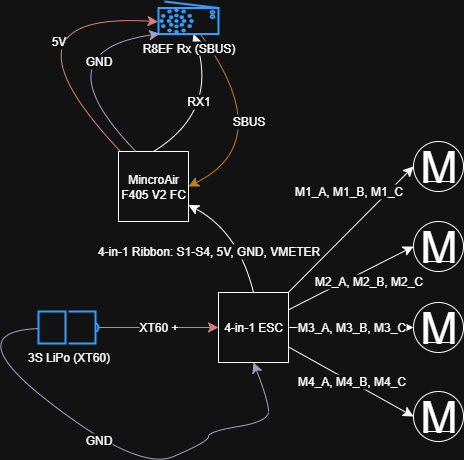

The diagram above was exported from draw.io. Its source (the exported page's mxGraphModel, read from the mxfile embedded in the PNG):
<mxGraphModel dx="1034" dy="592" grid="1" gridSize="10" guides="1" tooltips="1" connect="1" arrows="1" fold="1" page="1" pageScale="1" pageWidth="850" pageHeight="1100" math="0" shadow="0">
  <root>
    <mxCell id="0" />
    <mxCell id="1" parent="0" />
    <mxCell id="J1TcHOu95b3_WMK0pOQt-10" value="XT60 +" style="edgeStyle=none;curved=1;rounded=0;orthogonalLoop=1;jettySize=auto;html=1;fontSize=12;startSize=8;endSize=8;fillColor=#f8cecc;strokeColor=#b85450;gradientColor=#ea6b66;" edge="1" parent="1" source="J1TcHOu95b3_WMK0pOQt-1" target="J1TcHOu95b3_WMK0pOQt-2">
      <mxGeometry relative="1" as="geometry" />
    </mxCell>
    <mxCell id="J1TcHOu95b3_WMK0pOQt-12" value="GND" style="edgeStyle=none;curved=1;rounded=0;orthogonalLoop=1;jettySize=auto;html=1;entryX=0.5;entryY=1;entryDx=0;entryDy=0;fontSize=12;startSize=8;endSize=8;fillColor=#d0cee2;strokeColor=#56517e;" edge="1" parent="1" source="J1TcHOu95b3_WMK0pOQt-1" target="J1TcHOu95b3_WMK0pOQt-2">
      <mxGeometry relative="1" as="geometry">
        <Array as="points">
          <mxPoint x="-30" y="370" />
          <mxPoint x="150" y="510" />
          <mxPoint x="220" y="480" />
          <mxPoint x="220" y="470" />
          <mxPoint x="280" y="460" />
          <mxPoint x="280" y="440" />
        </Array>
      </mxGeometry>
    </mxCell>
    <mxCell id="J1TcHOu95b3_WMK0pOQt-1" value="3S LiPo (XT60)" style="html=1;verticalLabelPosition=bottom;align=center;labelBackgroundColor=#ffffff;verticalAlign=top;strokeWidth=2;strokeColor=#0080F0;shadow=0;dashed=0;shape=mxgraph.ios7.icons.battery;" vertex="1" parent="1">
      <mxGeometry x="50" y="350" width="60" height="32" as="geometry" />
    </mxCell>
    <mxCell id="J1TcHOu95b3_WMK0pOQt-13" value="4-in-1 Ribbon: S1-S4, 5V, GND, VMETER" style="edgeStyle=none;curved=1;rounded=0;orthogonalLoop=1;jettySize=auto;html=1;exitX=0.5;exitY=0;exitDx=0;exitDy=0;fontSize=12;startSize=8;endSize=8;" edge="1" parent="1" source="J1TcHOu95b3_WMK0pOQt-2" target="J1TcHOu95b3_WMK0pOQt-3">
      <mxGeometry x="0.3397" y="32" relative="1" as="geometry">
        <Array as="points">
          <mxPoint x="250" y="270" />
        </Array>
        <mxPoint as="offset" />
      </mxGeometry>
    </mxCell>
    <mxCell id="J1TcHOu95b3_WMK0pOQt-2" value="4-in-1 ESC" style="rounded=0;whiteSpace=wrap;html=1;" vertex="1" parent="1">
      <mxGeometry x="230" y="331" width="70" height="70" as="geometry" />
    </mxCell>
    <mxCell id="J1TcHOu95b3_WMK0pOQt-18" value="RX1" style="edgeStyle=none;curved=1;rounded=0;orthogonalLoop=1;jettySize=auto;html=1;exitX=0.5;exitY=0;exitDx=0;exitDy=0;fontSize=12;startSize=8;endSize=8;" edge="1" parent="1" source="J1TcHOu95b3_WMK0pOQt-3" target="J1TcHOu95b3_WMK0pOQt-4">
      <mxGeometry x="0.1661" y="16" relative="1" as="geometry">
        <Array as="points">
          <mxPoint x="230" y="150" />
        </Array>
        <mxPoint as="offset" />
      </mxGeometry>
    </mxCell>
    <mxCell id="J1TcHOu95b3_WMK0pOQt-3" value="MincroAir F405 V2 FC" style="whiteSpace=wrap;html=1;aspect=fixed;" vertex="1" parent="1">
      <mxGeometry x="130" y="190" width="70" height="70" as="geometry" />
    </mxCell>
    <mxCell id="J1TcHOu95b3_WMK0pOQt-26" value="SBUS" style="edgeStyle=none;curved=1;rounded=0;orthogonalLoop=1;jettySize=auto;html=1;entryX=1;entryY=0.5;entryDx=0;entryDy=0;fontSize=12;startSize=8;endSize=8;fillColor=#f0a30a;strokeColor=#BD7000;" edge="1" parent="1" source="J1TcHOu95b3_WMK0pOQt-4" target="J1TcHOu95b3_WMK0pOQt-3">
      <mxGeometry x="-0.1513" y="-12" relative="1" as="geometry">
        <Array as="points">
          <mxPoint x="290" y="180" />
        </Array>
        <mxPoint as="offset" />
      </mxGeometry>
    </mxCell>
    <mxCell id="J1TcHOu95b3_WMK0pOQt-4" value="R8EF Rx (SBUS)" style="html=1;verticalLabelPosition=bottom;align=center;labelBackgroundColor=#ffffff;verticalAlign=top;strokeWidth=2;strokeColor=#0080F0;shadow=0;dashed=0;shape=mxgraph.ios7.icons.radio;" vertex="1" parent="1">
      <mxGeometry x="170" y="40" width="60" height="32.5" as="geometry" />
    </mxCell>
    <mxCell id="J1TcHOu95b3_WMK0pOQt-6" value="M" style="dashed=0;outlineConnect=0;align=center;html=1;shape=mxgraph.pid.engines.electric_motor_(dc);fontSize=45;" vertex="1" parent="1">
      <mxGeometry x="425" y="430" width="50" height="50" as="geometry" />
    </mxCell>
    <mxCell id="J1TcHOu95b3_WMK0pOQt-7" value="M" style="dashed=0;outlineConnect=0;align=center;html=1;shape=mxgraph.pid.engines.electric_motor_(dc);fontSize=45;" vertex="1" parent="1">
      <mxGeometry x="425" y="341" width="50" height="50" as="geometry" />
    </mxCell>
    <mxCell id="J1TcHOu95b3_WMK0pOQt-8" value="M" style="dashed=0;outlineConnect=0;align=center;html=1;shape=mxgraph.pid.engines.electric_motor_(dc);fontSize=45;" vertex="1" parent="1">
      <mxGeometry x="425" y="180" width="50" height="50" as="geometry" />
    </mxCell>
    <mxCell id="J1TcHOu95b3_WMK0pOQt-9" value="M" style="dashed=0;outlineConnect=0;align=center;html=1;shape=mxgraph.pid.engines.electric_motor_(dc);fontSize=45;" vertex="1" parent="1">
      <mxGeometry x="425" y="260" width="50" height="50" as="geometry" />
    </mxCell>
    <mxCell id="J1TcHOu95b3_WMK0pOQt-15" value="5V" style="edgeStyle=none;curved=1;rounded=0;orthogonalLoop=1;jettySize=auto;html=1;entryX=-0.007;entryY=0.622;entryDx=0;entryDy=0;entryPerimeter=0;fontSize=12;startSize=8;endSize=8;fillColor=#f8cecc;gradientColor=#ea6b66;strokeColor=#b85450;" edge="1" parent="1" source="J1TcHOu95b3_WMK0pOQt-3" target="J1TcHOu95b3_WMK0pOQt-4">
      <mxGeometry x="0.4579" y="-26" relative="1" as="geometry">
        <Array as="points">
          <mxPoint y="50" />
        </Array>
        <mxPoint as="offset" />
      </mxGeometry>
    </mxCell>
    <mxCell id="J1TcHOu95b3_WMK0pOQt-16" value="GND" style="edgeStyle=none;curved=1;rounded=0;orthogonalLoop=1;jettySize=auto;html=1;exitX=0.25;exitY=0;exitDx=0;exitDy=0;entryX=0.02;entryY=0.991;entryDx=0;entryDy=0;entryPerimeter=0;fontSize=12;startSize=8;endSize=8;fillColor=#d0cee2;strokeColor=#56517e;" edge="1" parent="1" source="J1TcHOu95b3_WMK0pOQt-3" target="J1TcHOu95b3_WMK0pOQt-4">
      <mxGeometry x="0.5073" y="-19" relative="1" as="geometry">
        <Array as="points">
          <mxPoint x="50" y="90" />
        </Array>
        <mxPoint as="offset" />
      </mxGeometry>
    </mxCell>
    <mxCell id="J1TcHOu95b3_WMK0pOQt-20" value="M4_A, M4_B, M4_C" style="edgeStyle=none;curved=1;rounded=0;orthogonalLoop=1;jettySize=auto;html=1;entryX=0;entryY=0.5;entryDx=0;entryDy=0;entryPerimeter=0;fontSize=12;startSize=8;endSize=8;" edge="1" parent="1" source="J1TcHOu95b3_WMK0pOQt-2" target="J1TcHOu95b3_WMK0pOQt-6">
      <mxGeometry relative="1" as="geometry" />
    </mxCell>
    <mxCell id="J1TcHOu95b3_WMK0pOQt-21" value="M3_A, M3_B, M3_C" style="edgeStyle=none;curved=1;rounded=0;orthogonalLoop=1;jettySize=auto;html=1;entryX=0;entryY=0.5;entryDx=0;entryDy=0;entryPerimeter=0;fontSize=12;startSize=8;endSize=8;" edge="1" parent="1" source="J1TcHOu95b3_WMK0pOQt-2" target="J1TcHOu95b3_WMK0pOQt-7">
      <mxGeometry relative="1" as="geometry" />
    </mxCell>
    <mxCell id="J1TcHOu95b3_WMK0pOQt-22" value="M2_A, M2_B, M2_C" style="edgeStyle=none;curved=1;rounded=0;orthogonalLoop=1;jettySize=auto;html=1;entryX=0;entryY=0.5;entryDx=0;entryDy=0;entryPerimeter=0;fontSize=12;startSize=8;endSize=8;" edge="1" parent="1" source="J1TcHOu95b3_WMK0pOQt-2" target="J1TcHOu95b3_WMK0pOQt-9">
      <mxGeometry x="0.2012" y="-11" relative="1" as="geometry">
        <mxPoint as="offset" />
      </mxGeometry>
    </mxCell>
    <mxCell id="J1TcHOu95b3_WMK0pOQt-25" value="M1_A, M1_B, M1_C" style="edgeStyle=none;curved=1;rounded=0;orthogonalLoop=1;jettySize=auto;html=1;entryX=0;entryY=0.5;entryDx=0;entryDy=0;entryPerimeter=0;fontSize=12;startSize=8;endSize=8;" edge="1" parent="1" source="J1TcHOu95b3_WMK0pOQt-2" target="J1TcHOu95b3_WMK0pOQt-8">
      <mxGeometry x="0.2845" y="28" relative="1" as="geometry">
        <mxPoint as="offset" />
      </mxGeometry>
    </mxCell>
  </root>
</mxGraphModel>